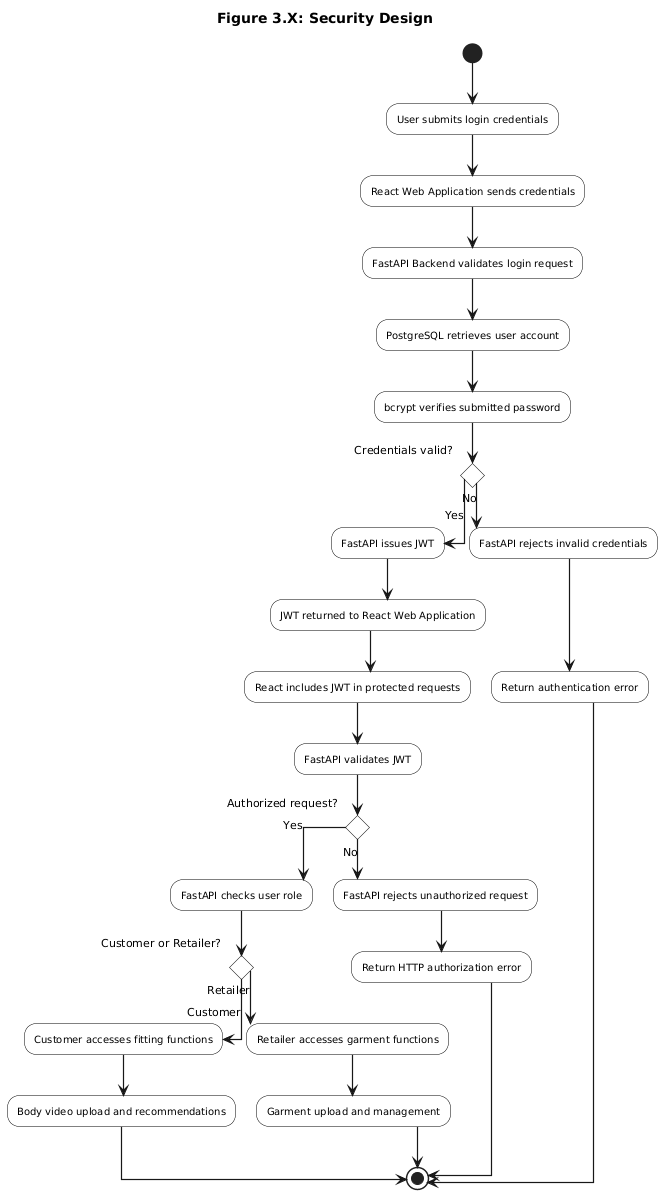

The diagram above was rendered by PlantUML. Its source (embedded in the PNG):
@startuml
title Figure 3.X: Security Design

skinparam shadowing false
skinparam linetype ortho
skinparam defaultTextAlignment center
skinparam ArrowThickness 1.2

skinparam activity {
    BackgroundColor White
    BorderColor Black
    FontColor Black
    FontSize 10
}

(*) --> "User submits login credentials"
--> "React Web Application sends credentials"
--> "FastAPI Backend validates login request"
--> "PostgreSQL retrieves user account"
--> "bcrypt verifies submitted password"

if "Credentials valid?" then
    -->[Yes] "FastAPI issues JWT"
    --> "JWT returned to React Web Application"
    --> "React includes JWT in protected requests"
    --> "FastAPI validates JWT"

    if "Authorized request?" then
        -->[Yes] "FastAPI checks user role"

        if "Customer or Retailer?" then
            -->[Customer] "Customer accesses fitting functions"
            --> "Body video upload and recommendations"
            --> (*)

        else
            -->[Retailer] "Retailer accesses garment functions"
            --> "Garment upload and management"
            --> (*)
        endif

    else
        -->[No] "FastAPI rejects unauthorized request"
        --> "Return HTTP authorization error"
        --> (*)
    endif

else
    -->[No] "FastAPI rejects invalid credentials"
    --> "Return authentication error"
    --> (*)
endif
@enduml